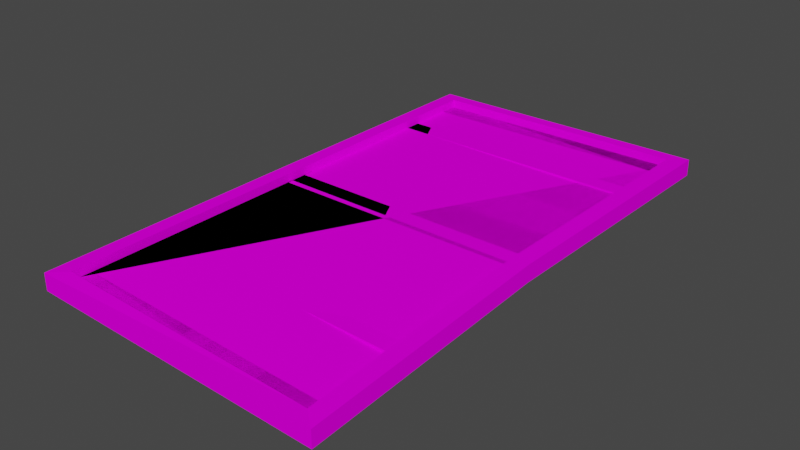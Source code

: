 # Source: xx_postel_c1.blend  (saved by Blender 2.82.7; exported with 4.5.12 LTS)
import bpy
from mathutils import Matrix  # noqa: F401  (used for matrix-valued properties, if any)

bpy.ops.wm.read_factory_settings(use_empty=True)
scene = bpy.context.scene
scene.name = 'Scene'

# ---- collections
col_collection = bpy.data.collections.new('Collection'); scene.collection.children.link(col_collection)

# ---- images (referenced by path relative to the original .blend; pixels are not part of the script)
import os
ASSET_DIR = os.environ.get("B2B_ASSET_DIR", "")  # directory of the original .blend (textures are referenced by path, not embedded)
HERE = os.path.dirname(os.path.abspath(__file__))  # packed textures are extracted next to this script under _unpacked/

def load_image(name, relpath, width, height, colorspace="sRGB"):
    """Load a texture the original file referenced (path relative to the .blend, or extracted next to this script)."""
    p = next((c for c in (os.path.join(HERE, relpath), os.path.join(ASSET_DIR, relpath)) if relpath and os.path.exists(c)), "")
    if p:
        img = bpy.data.images.load(p, check_existing=True)
        img.name = name
    else:  # same state as the original file: an image datablock whose file is absent (Cycles renders it pink)
        img = bpy.data.images.new(name, width, height)
        img.source = "FILE"
        img.filepath = "//" + (relpath or name)
    img.colorspace_settings.name = colorspace
    return img
img_0vpost_bmp = load_image('0vpost.bmp', '0vpost.bmp', 1024, 1024, 'sRGB')
img_0vfutro_bmp = load_image('0vfutro.bmp', '0vfutro.bmp', 1024, 1024, 'sRGB')
img_0vplot2_bmp = load_image('0vplot2.bmp', '0vplot2.bmp', 1024, 1024, 'sRGB')
img_0vplot_bmp = load_image('0vplot.bmp', '0vplot.bmp', 1024, 1024, 'sRGB')

# ---- materials (node trees are filled in below, after node groups)
mat_0vpost_bmp = bpy.data.materials.new('0vpost.bmp')
mat_0vpost_bmp.use_transparent_shadow = False
mat_0vfutro_bmp = bpy.data.materials.new('0vfutro.bmp')
mat_0vfutro_bmp.use_transparent_shadow = False
mat_0vplot2_bmp = bpy.data.materials.new('0vplot2.bmp')
mat_0vplot2_bmp.use_transparent_shadow = False
mat_0vplot_bmp = bpy.data.materials.new('0vplot.bmp')
mat_0vplot_bmp.use_transparent_shadow = False

# ---- material node trees
mat_0vpost_bmp.use_nodes = True; mat_0vpost_bmp.node_tree.nodes.clear()
_N = mat_0vpost_bmp.node_tree.nodes; _L = mat_0vpost_bmp.node_tree.links
n0 = _N.new('ShaderNodeOutputMaterial'); n0.name = 'Material Output'; n0.location = (300, 300)
n1 = _N.new('ShaderNodeBsdfPrincipled'); n1.name = 'Principled BSDF'; n1.location = (10, 300)
n1.distribution = 'GGX'
n1.subsurface_method = 'BURLEY'
n1.inputs[2].default_value = 0.0
n1.inputs[3].default_value = 1.45
n1.inputs[13].default_value = 0.0
n1.inputs[27].default_value = (0.0, 0.0, 0.0, 1.0)
n1.inputs[28].default_value = 1.0
n2 = _N.new('ShaderNodeTexImage'); n2.name = 'Image Texture'; n2.location = (0, 0)
n2.image = img_0vpost_bmp
_L.new(n1.outputs[0], n0.inputs[0])
_L.new(n2.outputs[0], n1.inputs[0])
n0.is_active_output = True
mat_0vfutro_bmp.use_nodes = True; mat_0vfutro_bmp.node_tree.nodes.clear()
_N = mat_0vfutro_bmp.node_tree.nodes; _L = mat_0vfutro_bmp.node_tree.links
n0 = _N.new('ShaderNodeOutputMaterial'); n0.name = 'Material Output'; n0.location = (300, 300)
n1 = _N.new('ShaderNodeBsdfPrincipled'); n1.name = 'Principled BSDF'; n1.location = (10, 300)
n1.distribution = 'GGX'
n1.subsurface_method = 'BURLEY'
n1.inputs[2].default_value = 0.0
n1.inputs[3].default_value = 1.45
n1.inputs[13].default_value = 0.0
n1.inputs[27].default_value = (0.0, 0.0, 0.0, 1.0)
n1.inputs[28].default_value = 1.0
n2 = _N.new('ShaderNodeTexImage'); n2.name = 'Image Texture'; n2.location = (0, 0)
n2.image = img_0vfutro_bmp
_L.new(n1.outputs[0], n0.inputs[0])
_L.new(n2.outputs[0], n1.inputs[0])
n0.is_active_output = True
mat_0vplot2_bmp.use_nodes = True; mat_0vplot2_bmp.node_tree.nodes.clear()
_N = mat_0vplot2_bmp.node_tree.nodes; _L = mat_0vplot2_bmp.node_tree.links
n0 = _N.new('ShaderNodeOutputMaterial'); n0.name = 'Material Output'; n0.location = (300, 300)
n1 = _N.new('ShaderNodeBsdfPrincipled'); n1.name = 'Principled BSDF'; n1.location = (10, 300)
n1.distribution = 'GGX'
n1.subsurface_method = 'BURLEY'
n1.inputs[2].default_value = 0.0
n1.inputs[3].default_value = 1.45
n1.inputs[13].default_value = 0.0
n1.inputs[27].default_value = (0.0, 0.0, 0.0, 1.0)
n1.inputs[28].default_value = 1.0
n2 = _N.new('ShaderNodeTexImage'); n2.name = 'Image Texture'; n2.location = (0, 0)
n2.image = img_0vplot2_bmp
_L.new(n1.outputs[0], n0.inputs[0])
_L.new(n2.outputs[0], n1.inputs[0])
n0.is_active_output = True
mat_0vplot_bmp.use_nodes = True; mat_0vplot_bmp.node_tree.nodes.clear()
_N = mat_0vplot_bmp.node_tree.nodes; _L = mat_0vplot_bmp.node_tree.links
n0 = _N.new('ShaderNodeOutputMaterial'); n0.name = 'Material Output'; n0.location = (300, 300)
n1 = _N.new('ShaderNodeBsdfPrincipled'); n1.name = 'Principled BSDF'; n1.location = (10, 300)
n1.distribution = 'GGX'
n1.subsurface_method = 'BURLEY'
n1.inputs[2].default_value = 0.0
n1.inputs[3].default_value = 1.45
n1.inputs[13].default_value = 0.0
n1.inputs[27].default_value = (0.0, 0.0, 0.0, 1.0)
n1.inputs[28].default_value = 1.0
n2 = _N.new('ShaderNodeTexImage'); n2.name = 'Image Texture'; n2.location = (0, 0)
n2.image = img_0vplot_bmp
_L.new(n1.outputs[0], n0.inputs[0])
_L.new(n2.outputs[0], n1.inputs[0])
n0.is_active_output = True

# ---- world
world_world = bpy.data.worlds.new('World'); scene.world = world_world
world_world.use_nodes = True; world_world.node_tree.nodes.clear()
_N = world_world.node_tree.nodes; _L = world_world.node_tree.links
n0 = _N.new('ShaderNodeOutputWorld'); n0.name = 'World Output'; n0.location = (300, 300)
n1 = _N.new('ShaderNodeBackground'); n1.name = 'Background'; n1.location = (10, 300)
n1.inputs[0].default_value = (0.05088, 0.05088, 0.05088, 1.0)
_L.new(n1.outputs[0], n0.inputs[0])
n0.is_active_output = True
world_world.color = (0.05088, 0.05088, 0.05088)
world_world.use_sun_shadow = False
world_world.sun_shadow_jitter_overblur = 0.0

# ---- meshes
me_box04 = bpy.data.meshes.new('Box04')
me_box04.from_pydata([(-0.6059, -0.7108, -0.01821), (0.6194, -0.7108, -0.05238), (-0.6059, -0.6366, -0.01821), (0.6194, -0.6366, -0.05238), (-0.6059, -0.7108, 0.0003539), (0.6194, -0.7108, -0.03382), (-0.6059, -0.6366, 0.0003539), (0.6194, -0.6366, -0.03382), (-0.6327, -1.177, -0.03676), (0.6317, -1.158, -0.1015), (-0.6274, 1.135, -0.03676), (0.6317, 1.177, -0.04774), (-0.6327, -1.177, 0.03676), (0.6317, -1.158, -0.02798), (-0.6274, 1.135, 0.03676), (0.6317, 1.177, 0.02578), (-0.5673, -1.112, -0.03676), (0.5554, -1.093, -0.1015), (0.5554, -1.093, -0.02798), (-0.5673, -1.112, 0.03676), (0.5554, 1.123, -0.04774), (0.5554, 1.123, 0.02578), (-0.562, 1.081, -0.03676), (-0.562, 1.081, 0.03676), (-0.6059, -0.02284, -0.01821), (-0.6059, 0.05141, -0.01821), (0.6194, 0.05141, -0.01821), (0.6194, -0.02284, -0.01821), (-0.6059, -0.02284, 0.0003539), (0.6194, -0.02284, 0.0003539), (0.6194, 0.05141, 0.0003539), (-0.6059, 0.05141, 0.0003539), (-0.6059, 0.7318, -0.01821), (-0.6059, 0.8061, -0.01821), (0.6194, 0.8061, -0.01821), (0.6194, 0.7318, -0.01821), (-0.6059, 0.7318, 0.0003539), (0.6194, 0.7318, 0.0003539), (0.6194, 0.8061, 0.0003539), (-0.6059, 0.8061, 0.0003539), (-0.6327, -1.177, 0.03676), (0.6317, -1.158, -0.02798), (0.6317, -1.158, -0.1015), (-0.6327, -1.177, -0.03676), (-0.6274, 1.135, 0.03676), (-0.6327, -1.177, 0.03676), (-0.6327, -1.177, -0.03676), (-0.6274, 1.135, -0.03676), (-0.5888, -1.123, 0.0003539), (0.5554, -1.104, -0.06439), (-0.5835, 1.096, 0.0003539), (0.5554, 1.138, -0.01062), (-0.5888, -1.03, 0.0003539), (-0.5419, -1.03, 0.0003539), (0.5554, -1.011, -0.06439), (0.5554, 1.04, -0.01062), (0.506, 1.04, -0.01062), (-0.5814, 0.9981, 0.0003539), (-0.5835, 0.9981, 0.0003539), (-0.5888, -1.123, 0.0003539), (-0.5888, -1.03, 0.0003539), (-0.5419, -1.03, 0.0003539), (0.5554, 1.138, -0.01062), (0.5554, 1.04, -0.01062), (0.506, 1.04, -0.01062), (-0.5835, 0.9981, 0.0003539), (-0.5835, 1.096, 0.0003539), (-0.5814, 0.9981, 0.0003539), (0.5554, -1.011, -0.06439), (0.5554, -1.104, -0.06439), (-0.6059, -0.7108, -0.01821), (0.6194, -0.7108, -0.05238), (0.6194, -0.7108, -0.03382), (0.6194, -0.7108, -0.03382), (-0.6059, -0.7108, 0.0003539), (-0.6059, -0.7108, -0.01821), (0.6194, -0.6366, -0.05238), (-0.6059, -0.6366, -0.01821), (-0.6059, -0.6366, 0.0003539), (-0.6059, -0.6366, 0.0003539), (0.6194, -0.6366, -0.03382), (0.6194, -0.6366, -0.05238), (0.6317, -1.158, -0.02798), (0.6317, -1.158, -0.1015), (0.6317, 1.177, 0.02578), (0.6317, 1.177, -0.04774), (0.6317, 1.177, -0.04774), (0.6317, 1.177, 0.02578), (-0.6274, 1.135, 0.03676), (0.6317, 1.177, 0.02578), (0.6317, 1.177, -0.04774), (0.6317, 1.177, 0.02578), (-0.6274, 1.135, 0.03676), (-0.6274, 1.135, 0.03676), (-0.6274, 1.135, 0.03676), (-0.562, 1.081, 0.03676), (0.5554, 1.123, -0.04774), (0.5554, 1.123, 0.02578), (0.5554, 1.123, -0.04774), (0.5554, -1.093, -0.1015), (0.5554, 1.123, 0.02578), (0.6317, -1.158, -0.1015), (0.6317, 1.177, -0.04774), (-0.6274, 1.135, -0.03676), (-0.562, 1.081, -0.03676), (0.5554, 1.123, -0.04774), (-0.562, 1.081, 0.03676), (0.5554, -1.093, -0.02798), (0.5554, 1.123, 0.02578), (0.5554, -1.093, -0.1015), (0.5554, -1.093, -0.1015), (-0.5673, -1.112, 0.03676), (0.5554, -1.093, -0.02798), (0.5554, -1.093, -0.1015), (-0.5673, -1.112, -0.03676), (-0.5673, -1.112, 0.03676), (-0.5673, -1.112, -0.03676), (-0.562, 1.081, -0.03676), (-0.562, 1.081, 0.03676), (-0.562, 1.081, 0.03676), (-0.5673, -1.112, 0.03676), (-0.5673, -1.112, -0.03676), (-0.6059, -0.02284, -0.01821), (0.6194, -0.02284, -0.01821), (0.6194, -0.02284, 0.0003539), (0.6194, -0.02284, 0.0003539), (-0.6059, -0.02284, 0.0003539), (-0.6059, -0.02284, -0.01821), (0.6194, 0.05141, -0.01821), (-0.6059, 0.05141, -0.01821), (-0.6059, 0.05141, 0.0003539), (-0.6059, 0.05141, 0.0003539), (0.6194, 0.05141, 0.0003539), (0.6194, 0.05141, -0.01821), (-0.6059, 0.7318, -0.01821), (0.6194, 0.7318, -0.01821), (0.6194, 0.7318, 0.0003539), (0.6194, 0.7318, 0.0003539), (-0.6059, 0.7318, 0.0003539), (-0.6059, 0.7318, -0.01821), (0.6194, 0.8061, -0.01821), (-0.6059, 0.8061, -0.01821), (-0.6059, 0.8061, 0.0003539), (-0.6059, 0.8061, 0.0003539), (0.6194, 0.8061, 0.0003539), (0.6194, 0.8061, -0.01821), (-0.5814, 0.9981, 0.0003539), (0.506, 1.04, -0.01062), (-0.5419, -1.03, 0.0003539), (0.5554, 1.04, -0.01062), (0.5554, -1.011, -0.06439), (0.506, 1.04, -0.01062), (0.5554, -1.011, -0.06439), (-0.5419, -1.03, 0.0003539), (0.506, 1.04, -0.01062), (-0.5814, 0.9981, 0.0003539), (-0.5419, -1.03, 0.0003539), (-0.5835, 0.9981, 0.0003539), (-0.5419, -1.03, 0.0003539), (-0.5888, -1.03, 0.0003539), (-0.5835, 0.9981, 0.0003539), (0.506, 1.04, -0.01062), (-0.5814, 0.9981, 0.0003539), (-0.5419, -1.03, 0.0003539), (0.5554, -1.011, -0.06439), (0.5554, 1.04, -0.01062), (0.506, 1.04, -0.01062), (-0.5419, -1.03, 0.0003539), (0.5554, -1.011, -0.06439), (0.506, 1.04, -0.01062), (-0.5419, -1.03, 0.0003539), (-0.5814, 0.9981, 0.0003539), (-0.5835, 0.9981, 0.0003539), (-0.5888, -1.03, 0.0003539), (-0.5419, -1.03, 0.0003539), (-0.5835, 0.9981, 0.0003539), (-0.6059, -0.7108, -0.01821), (0.6194, -0.6366, -0.05238), (-0.6059, -0.7108, 0.0003539), (0.6194, -0.6366, -0.03382), (-0.6327, -1.177, -0.03676), (-0.6327, -1.177, -0.03676), (0.6317, -1.158, -0.1015), (-0.6274, 1.135, -0.03676), (-0.6274, 1.135, -0.03676), (-0.6274, 1.135, -0.03676), (0.6317, 1.177, -0.04774), (-0.6327, -1.177, 0.03676), (-0.6327, -1.177, 0.03676), (0.6317, -1.158, -0.02798), (-0.6274, 1.135, 0.03676), (0.6317, 1.177, 0.02578), (-0.5673, -1.112, -0.03676), (-0.5673, -1.112, -0.03676), (0.5554, -1.093, -0.1015), (0.5554, -1.093, -0.1015), (0.5554, -1.093, -0.1015), (0.5554, -1.093, -0.02798), (0.5554, -1.093, -0.02798), (0.5554, -1.093, -0.02798), (-0.5673, -1.112, 0.03676), (-0.5673, -1.112, 0.03676), (0.5554, 1.123, -0.04774), (0.5554, 1.123, -0.04774), (0.5554, 1.123, 0.02578), (0.5554, 1.123, 0.02578), (-0.562, 1.081, -0.03676), (-0.562, 1.081, 0.03676), (-0.6059, -0.02284, -0.01821), (0.6194, 0.05141, -0.01821), (-0.6059, -0.02284, 0.0003539), (0.6194, 0.05141, 0.0003539), (-0.6059, 0.7318, -0.01821), (0.6194, 0.8061, -0.01821), (-0.6059, 0.7318, 0.0003539), (0.6194, 0.8061, 0.0003539), (-0.6327, -1.177, 0.03676), (0.6317, -1.158, -0.1015), (-0.6274, 1.135, 0.03676), (-0.6327, -1.177, -0.03676), (-0.5888, -1.123, 0.0003539), (0.5554, -1.104, -0.06439), (-0.5835, 1.096, 0.0003539), (-0.5835, 1.096, 0.0003539), (0.5554, 1.138, -0.01062), (-0.5419, -1.03, 0.0003539), (-0.5419, -1.03, 0.0003539), (0.506, 1.04, -0.01062), (0.506, 1.04, -0.01062), (-0.5814, 0.9981, 0.0003539), (-0.5888, -1.123, 0.0003539), (-0.5419, -1.03, 0.0003539), (-0.5419, -1.03, 0.0003539), (0.5554, 1.138, -0.01062), (0.506, 1.04, -0.01062), (0.506, 1.04, -0.01062), (-0.5835, 1.096, 0.0003539), (-0.5835, 1.096, 0.0003539), (-0.5814, 0.9981, 0.0003539), (0.5554, -1.104, -0.06439), (-0.5642, -0.04604, 0.0003539), (0.6317, -0.04604, -0.03676), (-0.5673, -0.04604, -0.03676), (0.5319, -0.04604, 0.0003539), (-0.5642, -0.04604, 0.0003539), (-0.5642, -0.04604, 0.0003539), (0.6317, -0.04604, -0.001438), (-0.6327, -0.04604, -0.001438), (-0.5977, -0.04604, 0.03676), (-0.5673, -0.04604, -0.03676), (0.5554, -0.04604, -0.001694), (-0.5673, -0.04604, 0.03676), (-0.0439, -0.04604, 0.0003539), (0.5554, -0.04604, -0.03676), (0.6317, -0.04604, -0.03676), (-0.5673, -0.04604, -0.001694), (-0.0439, -0.04604, 0.0003539), (-0.6327, -0.04604, -0.001438), (0.5319, -0.04604, 0.0003539), (-0.5632, -0.04604, 0.0003539), (-0.6327, -0.04604, -0.03676), (-0.5673, -0.04604, -0.001694), (0.6317, -0.04604, -0.001438), (0.5319, -0.04604, 0.0003539), (0.5319, -0.04604, 0.0003539), (0.5554, -0.04604, -0.03676), (-0.5632, -0.04604, 0.0003539), (-0.6327, -0.04604, -0.03676), (0.591, -0.04604, 0.03676), (-0.0439, -0.04604, 0.0003539), (-0.5977, -0.04604, 0.03676), (0.591, -0.04604, 0.03676), (-0.0439, -0.04604, 0.0003539), (0.5554, -0.04604, 0.03676), (0.591, -0.04604, -0.03676), (-0.5632, -0.04604, 0.0003539), (-0.6327, -0.04604, 0.03676), (0.591, -0.04604, -0.03676), (-0.5642, -0.04604, 0.0003539), (0.6317, -0.04604, 0.03676), (-0.5977, -0.04604, -0.03676), (-0.6327, -0.04604, 0.03676), (-0.5632, -0.04604, 0.0003539), (0.5554, -0.04604, -0.001694), (0.5554, -0.04604, 0.0003539), (-0.5673, -0.04604, 0.03676), (-0.5888, -0.04604, 0.0003539), (0.6317, -0.04604, 0.03676), (-0.5888, -0.04604, 0.0003539), (0.5554, -0.04604, 0.03676), (0.5554, -0.04604, 0.0003539), (-0.5977, -0.04604, -0.03676)], [], [(17, 9, 8), (13, 18, 12), (180, 260, 291, 16), (85, 254, 274), (20, 86, 277, 265), (189, 287, 268, 197), (88, 281, 248), (198, 271, 289), (183, 90, 202), (22, 184, 203), (91, 92, 204), (205, 93, 23), (192, 280, 249), (94, 270, 251, 207), (181, 193, 196), (201, 188, 199), (0, 2, 3), (177, 1, 176), (4, 5, 7), (179, 6, 178), (70, 71, 72), (73, 74, 75), (76, 77, 78), (79, 80, 81), (15, 279, 246), (14, 84, 11), (95, 96, 97), (98, 253, 283, 100), (101, 241, 262), (186, 103, 190), (104, 105, 106), (107, 273, 250, 109), (110, 111, 112), (113, 114, 115), (116, 242, 261), (119, 285, 255), (24, 25, 26), (209, 27, 208), (28, 29, 30), (211, 31, 210), (122, 123, 124), (125, 126, 127), (128, 129, 130), (131, 132, 133), (32, 33, 34), (213, 35, 212), (36, 37, 38), (215, 39, 214), (134, 135, 136), (137, 138, 139), (140, 141, 142), (143, 144, 145), (41, 40, 42), (43, 217, 216), (45, 276, 257, 46), (47, 267, 247, 218), (48, 52, 53), (51, 55, 56), (58, 50, 57), (54, 49, 225), (221, 220, 226), (229, 222, 227), (223, 224, 228), (60, 59, 61), (63, 62, 64), (66, 65, 67), (69, 68, 231), (230, 239, 232), (236, 238, 234), (233, 237, 235), (146, 147, 272, 259), (149, 284, 264, 151), (152, 153, 256, 243), (155, 266, 245, 157), (158, 159, 288, 278), (161, 162, 282, 269), (164, 290, 258), (167, 168, 263, 252), (170, 275, 240), (173, 174, 244, 286), (268, 287, 87), (255, 285, 120, 121), (265, 277, 195), (252, 263, 169), (264, 284, 150), (262, 241, 102, 191), (261, 242, 117, 118), (259, 272, 148), (258, 290, 165, 166), (274, 254, 182, 194), (283, 253, 99), (291, 260, 10), (269, 282, 163), (278, 288, 160), (251, 270, 200), (289, 271, 89, 21), (250, 273, 108), (247, 267, 219), (248, 281, 187, 19), (286, 244, 175), (246, 279, 82, 83), (249, 280, 185, 206), (257, 276, 44), (245, 266, 156), (243, 256, 154), (240, 275, 171, 172)])
me_box04.polygons.foreach_set('use_smooth', [True] * 106)
me_box04.polygons.foreach_set('material_index', [0, 0, 0, 0, 0, 0, 0, 0, 0, 0, 0, 0, 0, 0, 0, 0, 1, 1, 1, 1, 1, 1, 1, 1, 1, 1, 1, 1, 1, 1, 1, 1, 1, 1, 1, 1, 1, 1, 1, 1, 1, 1, 1, 1, 1, 1, 1, 1, 1, 1, 1, 1, 1, 1, 1, 1, 2, 2, 2, 2, 2, 2, 2, 2, 2, 2, 2, 2, 2, 2, 3, 3, 3, 3, 3, 3, 3, 3, 3, 3, 0, 1, 0, 3, 3, 1, 1, 3, 3, 0, 1, 0, 3, 3, 0, 0, 1, 1, 0, 3, 1, 0, 1, 3, 3, 3])
_uv = me_box04.uv_layers.new(name='UVMap')
_uv.uv.foreach_set('vector', [0.9392, -0.9718, 0.9995, -0.9995, 0.0004995, -0.9995, 0.9995, -0.9995, 0.9392, -0.9718, 0.0004995, -0.9995, 0.0004995, -0.9995, 0.0004997, -0.5195, 0.02811, -0.5195, 0.05217, -0.9718, 0.9995, -0.0004997, 0.9995, -0.5195, 0.9673, -0.5195, 0.9392, -0.02362, 0.9995, -0.0004997, 0.9673, -0.5195, 0.9392, -0.5195, 0.9995, -0.9995, 0.9995, -0.5195, 0.9673, -0.5195, 0.9392, -0.9718, 0.0004999, -0.0004995, 0.0004997, -0.5195, 0.02811, -0.5195, 0.9392, -0.9718, 0.9673, -0.5195, 0.9392, -0.5195, 0.0004999, -0.0004995, 0.9995, -0.0004997, 0.9392, -0.02362, 0.05217, -0.02362, 0.0004999, -0.0004995, 0.9392, -0.02362, 0.9995, -0.0004997, 0.0004999, -0.0004995, 0.9392, -0.02362, 0.9392, -0.02362, 0.0004999, -0.0004995, 0.05217, -0.02362, 0.05217, -0.9718, 0.02811, -0.5195, 0.05217, -0.5195, 0.0004999, -0.0004995, 0.02811, -0.5195, 0.05217, -0.5195, 0.05217, -0.02362, 0.0004995, -0.9995, 0.05217, -0.9718, 0.9392, -0.9718, 0.05217, -0.9718, 0.0004995, -0.9995, 0.9392, -0.9718, 0.3242, -2.047, 0.6993, -2.047, 0.6993, 1.047, 0.6993, 1.047, 0.3242, 1.047, 0.3242, -2.047, 0.6758, -2.047, 0.6758, 1.047, 0.3007, 1.047, 0.3007, 1.047, 0.3007, -2.047, 0.6758, -2.047, 0.5703, -2.047, 0.5703, 1.047, 0.4297, 1.047, 0.4297, 1.047, 0.4297, -2.047, 0.5703, -2.047, 0.4297, 1.047, 0.4297, -2.047, 0.5703, -2.047, 0.5703, -2.047, 0.5703, 1.047, 0.4297, 1.047, 0.009803, -2.73, 0.009803, -0.4128, 0.2672, -0.4128, 0.009802, -1.697, 0.009803, 0.6974, 0.5053, 0.6974, 1.003, -1.563, 1.498, 0.5632, 1.003, 0.5632, 1.498, -2.616, 1.498, -0.4025, 1.262, -0.4025, 1.003, -2.616, 0.5053, 1.73, 0.5053, -0.4128, 0.2672, -0.4128, 0.5053, 0.6974, 0.5053, -1.697, 0.009802, -1.697, 1.498, -1.563, 1.498, 0.5632, 1.003, -1.563, 1.003, 1.616, 1.003, -0.4025, 1.262, -0.4025, 1.498, 1.616, 1.498, 0.5632, 1.003, -1.563, 1.003, 0.5632, 1.498, 0.5632, 1.498, -1.563, 1.003, -1.563, 1.498, 1.616, 1.498, -0.4025, 1.262, -0.4025, 1.003, -2.616, 1.003, -0.4025, 1.262, -0.4025, 0.3242, -2.047, 0.6993, -2.047, 0.6993, 1.047, 0.6993, 1.047, 0.3242, 1.047, 0.3242, -2.047, 0.6758, -2.047, 0.6758, 1.047, 0.3007, 1.047, 0.3007, 1.047, 0.3007, -2.047, 0.6758, -2.047, 0.5703, -2.047, 0.5703, 1.047, 0.4297, 1.047, 0.4297, 1.047, 0.4297, -2.047, 0.5703, -2.047, 0.4297, 1.047, 0.4297, -2.047, 0.5703, -2.047, 0.5703, -2.047, 0.5703, 1.047, 0.4297, 1.047, 0.3242, -2.047, 0.6993, -2.047, 0.6993, 1.047, 0.6993, 1.047, 0.3242, 1.047, 0.3242, -2.047, 0.6758, -2.047, 0.6758, 1.047, 0.3007, 1.047, 0.3007, 1.047, 0.3007, -2.047, 0.6758, -2.047, 0.5703, -2.047, 0.5703, 1.047, 0.4297, 1.047, 0.4297, 1.047, 0.4297, -2.047, 0.5703, -2.047, 0.4297, 1.047, 0.4297, -2.047, 0.5703, -2.047, 0.5703, -2.047, 0.5703, 1.047, 0.4297, 1.047, 0.009803, 0.6974, 0.009802, -1.697, 0.5053, 0.6974, 0.5053, -1.697, 0.5053, 0.6974, 0.009802, -1.697, 0.009802, 1.73, 0.009803, -0.4128, 0.2672, -0.4128, 0.5053, 1.73, 0.5053, -2.73, 0.5053, -0.4128, 0.2672, -0.4128, 0.009803, -2.73, 7.996, -0.0005023, 7.996, -0.9995, 7.669, -0.9995, 7.996, -0.0005028, 7.996, -0.9995, 7.65, -0.9995, 0.003996, -0.9995, 0.003996, -0.0005, 0.01876, -0.9995, 0.003996, -0.9995, 0.003996, -0.0004994, 7.669, -0.9995, 0.003996, -0.0004994, 7.996, -0.0005023, 7.669, -0.9995, 0.01876, -0.9995, 0.003996, -0.0005, 7.65, -0.9995, 0.003996, -0.0005, 7.996, -0.0005028, 7.65, -0.9995, 7.996, -0.9995, 7.996, -0.0005023, 7.669, -0.9995, 7.996, -0.9995, 7.996, -0.0005028, 7.65, -0.9995, 0.003996, -0.0005, 0.003996, -0.9995, 0.01876, -0.9995, 0.003996, -0.0004994, 0.003996, -0.9995, 7.669, -0.9995, 7.996, -0.0005023, 0.003996, -0.0004994, 7.669, -0.9995, 0.003996, -0.0005, 0.01876, -0.9995, 7.65, -0.9995, 7.996, -0.0005028, 0.003996, -0.0005, 7.65, -0.9995, 0.01876, 8.995, 7.65, 8.995, 3.81, 3.753, 0.1828, 3.753, 7.996, 8.995, 7.996, 3.753, 7.832, 3.753, 7.65, 8.995, 7.996, -0.995, 0.3314, -0.995, 3.81, 3.753, 7.832, 3.753, 0.01876, 8.995, 0.1828, 3.753, 0.1758, 3.753, 0.003999, 8.995, 0.3314, -0.995, 0.003996, -0.995, 0.003997, 3.753, 0.1758, 3.753, 7.65, 8.995, 0.01876, 8.995, 0.1828, 3.753, 3.81, 3.753, 7.996, -0.995, 7.996, 3.753, 7.832, 3.753, 0.3314, -0.995, 7.996, -0.995, 7.832, 3.753, 3.81, 3.753, 0.3314, -0.995, 0.1828, 3.753, 0.1758, 3.753, 0.003996, -0.995, 0.3314, -0.995, 0.1758, 3.753, 0.003997, 3.753, 0.9673, -0.5195, 0.9995, -0.5195, 0.9995, -0.0004997, 1.262, -0.4025, 1.003, -0.4025, 1.003, 1.616, 1.498, 1.616, 0.9392, -0.5195, 0.9673, -0.5195, 0.9392, -0.9718, 3.81, 3.753, 7.832, 3.753, 7.65, 8.995, 7.832, 3.753, 7.996, 3.753, 7.996, -0.995, 0.2672, -0.4128, 0.5053, -0.4128, 0.5053, -2.73, 0.009803, -2.73, 1.262, -0.4025, 1.498, -0.4025, 1.498, -2.616, 1.003, -2.616, 0.1828, 3.753, 3.81, 3.753, 0.3314, -0.995, 7.832, 3.753, 7.996, 3.753, 7.996, 8.995, 7.65, 8.995, 0.9673, -0.5195, 0.9995, -0.5195, 0.9995, -0.9995, 0.9392, -0.9718, 1.262, -0.4025, 1.498, -0.4025, 1.498, 1.616, 0.02811, -0.5195, 0.0004997, -0.5195, 0.0004999, -0.0004995, 3.81, 3.753, 0.1828, 3.753, 0.3314, -0.995, 0.1758, 3.753, 0.003997, 3.753, 0.003999, 8.995, 0.05217, -0.5195, 0.02811, -0.5195, 0.05217, -0.9718, 0.9392, -0.5195, 0.9673, -0.5195, 0.9995, -0.0004997, 0.9392, -0.02362, 1.262, -0.4025, 1.003, -0.4025, 1.003, -2.616, 0.2672, -0.4128, 0.5053, -0.4128, 0.5053, 1.73, 0.02811, -0.5195, 0.0004997, -0.5195, 0.0004995, -0.9995, 0.05217, -0.9718, 0.003997, 3.753, 0.1758, 3.753, 0.003999, 8.995, 0.2672, -0.4128, 0.009803, -0.4128, 0.009802, 1.73, 0.5053, 1.73, 0.05217, -0.5195, 0.02811, -0.5195, 0.0004999, -0.0004995, 0.05217, -0.02362, 0.2672, -0.4128, 0.009803, -0.4128, 0.009803, -2.73, 0.1758, 3.753, 0.1828, 3.753, 0.3314, -0.995, 7.832, 3.753, 3.81, 3.753, 7.65, 8.995, 0.1758, 3.753, 0.1828, 3.753, 0.01876, 8.995, 0.003999, 8.995])
me_box04.materials.append(mat_0vpost_bmp)
me_box04.materials.append(mat_0vfutro_bmp)
me_box04.materials.append(mat_0vplot2_bmp)
me_box04.materials.append(mat_0vplot_bmp)
me_box04.use_remesh_fix_poles = True
me_box04.use_remesh_preserve_attributes = False
me_box04.use_mirror_vertex_groups = False
me_box04.update()

# ---- objects
ob_box04 = bpy.data.objects.new('Box04', me_box04)

# ---- transforms, parenting, visibility, modifiers, constraints
ob_box04.location = (-0.0072, -0.7234, 0.01821)
ob_box04.lineart.crease_threshold = 0.0

# ---- collection membership
col_collection.objects.link(ob_box04)

# ---- scene / render settings (as saved in the file)
scene.frame_start = 1; scene.frame_end = 250; scene.frame_set(1)
scene.render.engine = 'BLENDER_EEVEE_NEXT'
scene.cycles.use_denoising = False
scene.cycles.samples = 128
scene.cycles.sampling_pattern = 'TABULATED_SOBOL'
scene.cycles.use_adaptive_sampling = False
scene.cycles.use_light_tree = False
scene.view_settings.view_transform = 'Filmic'
bpy.context.view_layer.update()

# ---- added for rendering (the .blend has no active camera and no usable light): camera, sun
cam_auto = bpy.data.cameras.new('AutoCamera')
cam_auto.lens = 50.0
cam_auto.sensor_width = 36.0
cam_auto.clip_end = 1000.0
ob_auto_camera = bpy.data.objects.new('AutoCamera', cam_auto)
scene.collection.objects.link(ob_auto_camera)
ob_auto_camera.location = (2.46825, -3.69449, 1.96658)
ob_auto_camera.rotation_euler = (1.09748, -7.21219e-08, 0.694738)
scene.camera = ob_auto_camera
light_auto_sun = bpy.data.lights.new('AutoSun', 'SUN')
light_auto_sun.energy = 3.0
light_auto_sun.angle = 0.0523599
ob_auto_sun = bpy.data.objects.new('AutoSun', light_auto_sun)
scene.collection.objects.link(ob_auto_sun)
ob_auto_sun.rotation_euler = (0.872665, 0.174533, 0.523599)
bpy.context.view_layer.update()
